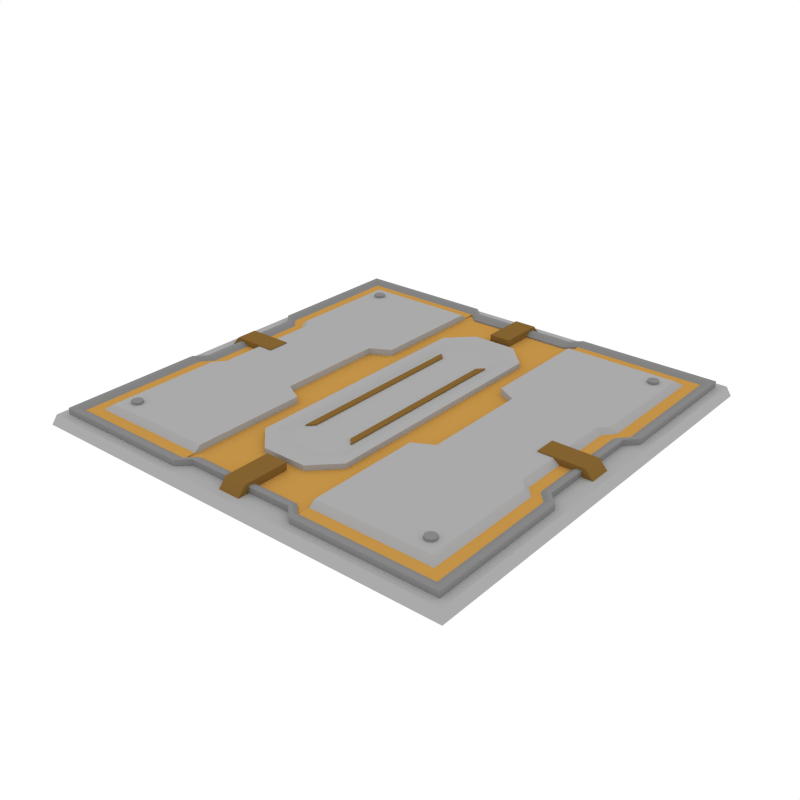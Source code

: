 # Source: FloorTile_Basic2.blend  (saved by Blender 3.4.6; exported with 4.5.12 LTS)
import bpy
from mathutils import Matrix  # noqa: F401  (used for matrix-valued properties, if any)

bpy.ops.wm.read_factory_settings(use_empty=True)
scene = bpy.context.scene
scene.name = 'Scene'

# ---- collections
col_collection_1 = bpy.data.collections.new('Collection 1'); scene.collection.children.link(col_collection_1)

# ---- materials (node trees are filled in below, after node groups)
mat_accent = bpy.data.materials.new('Accent')
mat_accent.alpha_threshold = 0.0
mat_accent.diffuse_color = (0.5596, 0.2977, 0.06679, 1.0)
mat_accent.roughness = 0.5
mat_darkaccent = bpy.data.materials.new('DarkAccent')
mat_darkaccent.alpha_threshold = 0.0
mat_darkaccent.diffuse_color = (0.2266, 0.1234, 0.03015, 1.0)
mat_darkaccent.roughness = 0.5
mat_main = bpy.data.materials.new('Main')
mat_main.alpha_threshold = 0.0
mat_main.diffuse_color = (0.402, 0.402, 0.402, 1.0)
mat_main.roughness = 0.5
mat_darkgrey = bpy.data.materials.new('DarkGrey')
mat_darkgrey.alpha_threshold = 0.0
mat_darkgrey.diffuse_color = (0.2395, 0.2395, 0.2395, 1.0)
mat_darkgrey.roughness = 0.5

# ---- material node trees

# ---- world
world_world = bpy.data.worlds.new('World'); scene.world = world_world
world_world.color = (1.0, 1.0, 1.0)
world_world.use_sun_shadow = False
world_world.sun_shadow_jitter_overblur = 0.0
world_world.cycles.sampling_method = 'NONE'
world_world.cycles.sample_map_resolution = 256

# ---- meshes
me_plane_018 = bpy.data.meshes.new('Plane.018')
me_plane_018.from_pydata([(-0.05022, 0.7085, 0.08725), (-0.05022, 0.9154, 0.08725), (0.05022, 0.7085, 0.08725), (0.05022, 0.9154, 0.08725), (-0.05022, 0.7085, 0.04065), (-0.05022, 0.9553, 0.04065), (0.05022, 0.7085, 0.04065), (0.05022, 0.9553, 0.04065), (-0.7085, -0.05022, 0.08725), (-0.9154, -0.05022, 0.08725), (-0.7085, 0.05022, 0.08725), (-0.9154, 0.05022, 0.08725), (-0.7085, -0.05022, 0.04065), (-0.9553, -0.05022, 0.04065), (-0.7085, 0.05022, 0.04065), (-0.9553, 0.05022, 0.04065), (0.05022, -0.7085, 0.08725), (0.05022, -0.9154, 0.08725), (-0.05022, -0.7085, 0.08725), (-0.05022, -0.9154, 0.08725), (0.05022, -0.7085, 0.04065), (0.05022, -0.9553, 0.04065), (-0.05022, -0.7085, 0.04065), (-0.05022, -0.9553, 0.04065), (0.7085, 0.05022, 0.08725), (0.9154, 0.05022, 0.08725), (0.7085, -0.05022, 0.08725), (0.9154, -0.05022, 0.08725), (0.7085, 0.05022, 0.04065), (0.9553, 0.05022, 0.04065), (0.7085, -0.05022, 0.04065), (0.9553, -0.05022, 0.04065), (0.9832, 0.9832, 0.04575), (-0.9832, 0.9832, 0.04575), (0.9832, -0.9832, 0.04575), (-0.9832, -0.9832, 0.04575), (-1.0, -1.0, 0.0), (-1.0, 1.0, -1.714e-07), (1.0, 1.0, -1.714e-07), (1.0, -1.0, 0.0), (0.7565, 0.7241, 0.06846), (0.7565, 0.7241, 0.09336), (0.7381, 0.7317, 0.06846), (0.7381, 0.7317, 0.09336), (0.7305, 0.7501, 0.06846), (0.7305, 0.7501, 0.09336), (0.7381, 0.7685, 0.06846), (0.7381, 0.7685, 0.09336), (0.7565, 0.7761, 0.06846), (0.7565, 0.7761, 0.09336), (0.7749, 0.7685, 0.06846), (0.7749, 0.7685, 0.09336), (0.7825, 0.7501, 0.06846), (0.7825, 0.7501, 0.09336), (0.7749, 0.7317, 0.06846), (0.7749, 0.7317, 0.09336), (-0.7565, 0.7241, 0.06846), (-0.7565, 0.7241, 0.09336), (-0.7381, 0.7317, 0.06846), (-0.7381, 0.7317, 0.09336), (-0.7305, 0.7501, 0.06846), (-0.7305, 0.7501, 0.09336), (-0.7381, 0.7685, 0.06846), (-0.7381, 0.7685, 0.09336), (-0.7565, 0.7761, 0.06846), (-0.7565, 0.7761, 0.09336), (-0.7749, 0.7685, 0.06846), (-0.7749, 0.7685, 0.09336), (-0.7825, 0.7501, 0.06846), (-0.7825, 0.7501, 0.09336), (-0.7749, 0.7317, 0.06846), (-0.7749, 0.7317, 0.09336), (0.7565, -0.7241, 0.06846), (0.7565, -0.7241, 0.09336), (0.7381, -0.7317, 0.06846), (0.7381, -0.7317, 0.09336), (0.7305, -0.7501, 0.06846), (0.7305, -0.7501, 0.09336), (0.7381, -0.7685, 0.06846), (0.7381, -0.7685, 0.09336), (0.7565, -0.7761, 0.06846), (0.7565, -0.7761, 0.09336), (0.7749, -0.7685, 0.06846), (0.7749, -0.7685, 0.09336), (0.7825, -0.7501, 0.06846), (0.7825, -0.7501, 0.09336), (0.7749, -0.7317, 0.06846), (0.7749, -0.7317, 0.09336), (-0.7565, -0.7241, 0.06846), (-0.7565, -0.7241, 0.09336), (-0.7381, -0.7317, 0.06846), (-0.7381, -0.7317, 0.09336), (-0.7305, -0.7501, 0.06846), (-0.7305, -0.7501, 0.09336), (-0.7381, -0.7685, 0.06846), (-0.7381, -0.7685, 0.09336), (-0.7565, -0.7761, 0.06846), (-0.7565, -0.7761, 0.09336), (-0.7749, -0.7685, 0.06846), (-0.7749, -0.7685, 0.09336), (-0.7825, -0.7501, 0.06846), (-0.7825, -0.7501, 0.09336), (-0.7749, -0.7317, 0.06846), (-0.7749, -0.7317, 0.09336), (0.9475, 0.9475, 0.01293), (-0.9475, 0.9475, 0.01293), (0.9475, 0.9475, 0.07311), (-0.9475, 0.9475, 0.07311), (0.9241, 0.9241, 0.07311), (-0.9241, 0.9241, 0.07311), (0.9002, 0.9002, 0.05943), (-0.9002, 0.9002, 0.05943), (0.8483, 0.8483, 0.05943), (-0.8483, 0.8483, 0.05943), (0.819, 0.819, 0.08192), (-0.819, 0.819, 0.08192), (0.9475, 0.2993, 0.01293), (-0.9475, 0.2993, 0.01293), (0.9475, 0.2993, 0.07311), (-0.9475, 0.2993, 0.07311), (0.9241, 0.2993, 0.07311), (-0.9241, 0.2993, 0.07311), (0.9002, 0.2993, 0.05943), (-0.9002, 0.2993, 0.05943), (0.8483, 0.2993, 0.05943), (-0.8483, 0.2993, 0.05943), (0.819, 0.2993, 0.08192), (-0.819, 0.2993, 0.08192), (0.298, 0.9475, 0.01293), (-0.298, 0.9475, 0.01293), (0.298, 0.9475, 0.07311), (-0.298, 0.9475, 0.07311), (0.298, 0.9241, 0.07311), (-0.298, 0.9241, 0.07311), (0.298, 0.9002, 0.05943), (-0.298, 0.9002, 0.05943), (0.298, 0.8483, 0.05943), (-0.298, 0.8483, 0.05943), (0.298, 0.819, 0.08192), (-0.298, 0.819, 0.08192), (-0.298, 0.2993, 0.08192), (0.298, 0.2993, 0.08192), (0.9001, 0.2494, 0.01293), (-0.9001, 0.2494, 0.01293), (0.9001, 0.2494, 0.07311), (-0.9001, 0.2494, 0.07311), (0.8779, 0.2494, 0.07311), (-0.8779, 0.2494, 0.07311), (0.8552, 0.2494, 0.05943), (-0.8552, 0.2494, 0.05943), (0.8059, 0.2494, 0.05943), (-0.8059, 0.2494, 0.05943), (0.7781, 0.2494, 0.08192), (-0.7781, 0.2494, 0.08192), (0.3886, 0.2494, 0.08192), (-0.3886, 0.2494, 0.08192), (0.2484, 0.9001, 0.01293), (-0.2484, 0.9001, 0.01293), (0.2484, 0.9001, 0.07311), (-0.2484, 0.9001, 0.07311), (0.2484, 0.8779, 0.07311), (-0.2484, 0.8779, 0.07311), (0.2484, 0.8552, 0.05943), (-0.2484, 0.8552, 0.05943), (-0.2484, 0.8552, 0.05266), (-0.298, 0.9002, 0.05266), (-0.2484, 0.8059, 0.05266), (-0.298, 0.8483, 0.05266), (-0.2484, 0.7781, 0.05266), (-0.298, 0.819, 0.05266), (0.2484, 0.2843, 0.05266), (0.298, 0.2993, 0.05266), (0.298, 0.819, 0.05266), (-0.298, 0.2993, 0.05266), (0.298, 0.8483, 0.05266), (0.298, 0.9002, 0.05266), (0.3886, 0.2494, 0.05266), (-0.3886, 0.2494, 0.05266), (0.236, 0.2369, 0.05266), (0.2484, 0.8552, 0.05266), (0.2484, 0.8059, 0.05266), (0.2484, 0.7781, 0.05266), (-0.2484, 0.2843, 0.05266), (-0.236, 0.2369, 0.05266), (0.9475, -0.9475, 0.01293), (-0.9475, -0.9475, 0.01293), (0.9475, -0.9475, 0.07311), (-0.9475, -0.9475, 0.07311), (0.9241, -0.9241, 0.07311), (-0.9241, -0.9241, 0.07311), (0.9002, -0.9002, 0.05943), (-0.9002, -0.9002, 0.05943), (0.8483, -0.8483, 0.05943), (-0.8483, -0.8483, 0.05943), (0.819, -0.819, 0.08192), (-0.819, -0.819, 0.08192), (0.9475, -0.2993, 0.01293), (-0.9475, -0.2993, 0.01293), (0.9475, -0.2993, 0.07311), (-0.9475, -0.2993, 0.07311), (0.9241, -0.2993, 0.07311), (-0.9241, -0.2993, 0.07311), (0.9002, -0.2993, 0.05943), (-0.9002, -0.2993, 0.05943), (0.8483, -0.2993, 0.05943), (-0.8483, -0.2993, 0.05943), (0.819, -0.2993, 0.08192), (-0.819, -0.2993, 0.08192), (0.298, -0.9475, 0.01293), (-0.298, -0.9475, 0.01293), (0.298, -0.9475, 0.07311), (-0.298, -0.9475, 0.07311), (0.298, -0.9241, 0.07311), (-0.298, -0.9241, 0.07311), (0.298, -0.9002, 0.05943), (-0.298, -0.9002, 0.05943), (0.298, -0.8483, 0.05943), (-0.298, -0.8483, 0.05943), (0.298, -0.819, 0.08192), (-0.298, -0.819, 0.08192), (-0.298, -0.2993, 0.08192), (0.298, -0.2993, 0.08192), (0.9001, -0.2494, 0.01293), (-0.9001, -0.2494, 0.01293), (0.9001, -0.2494, 0.07311), (-0.9001, -0.2494, 0.07311), (0.8779, -0.2494, 0.07311), (-0.8779, -0.2494, 0.07311), (0.8552, -0.2494, 0.05943), (-0.8552, -0.2494, 0.05943), (0.8059, -0.2494, 0.05943), (-0.8059, -0.2494, 0.05943), (0.7781, -0.2494, 0.08192), (-0.7781, -0.2494, 0.08192), (0.3886, -0.2494, 0.08192), (-0.3886, -0.2494, 0.08192), (0.2484, -0.9001, 0.01293), (-0.2484, -0.9001, 0.01293), (0.2484, -0.9001, 0.07311), (-0.2484, -0.9001, 0.07311), (0.2484, -0.8779, 0.07311), (-0.2484, -0.8779, 0.07311), (0.2484, -0.8552, 0.05943), (-0.2484, -0.8552, 0.05943), (-0.2484, -0.8552, 0.05266), (-0.298, -0.9002, 0.05266), (-0.2484, -0.8059, 0.05266), (-0.298, -0.8483, 0.05266), (-0.2484, -0.7781, 0.05266), (-0.298, -0.819, 0.05266), (0.2484, -0.2843, 0.05266), (0.298, -0.2993, 0.05266), (0.298, -0.819, 0.05266), (-0.298, -0.2993, 0.05266), (0.298, -0.8483, 0.05266), (0.298, -0.9002, 0.05266), (0.3886, -0.2494, 0.05266), (-0.3886, -0.2494, 0.05266), (0.236, -0.2369, 0.05266), (0.2484, -0.8552, 0.05266), (0.2484, -0.8059, 0.05266), (0.2484, -0.7781, 0.05266), (-0.2484, -0.2843, 0.05266), (-0.236, -0.2369, 0.05266), (0.9001, 9.313e-10, 0.01293), (-0.9001, 9.313e-10, 0.01293), (0.9001, 9.313e-10, 0.07311), (-0.9001, 9.313e-10, 0.07311), (0.8779, 9.313e-10, 0.07311), (-0.8779, 9.313e-10, 0.07311), (0.8552, 9.313e-10, 0.05943), (-0.8552, 9.313e-10, 0.05943), (0.8059, 9.313e-10, 0.05943), (-0.8059, 9.313e-10, 0.05943), (0.7781, 9.313e-10, 0.08192), (-0.7781, 9.313e-10, 0.08192), (0.3886, 9.313e-10, 0.08192), (-0.3886, 9.313e-10, 0.08192), (0.3886, 9.313e-10, 0.05266), (-0.3886, 9.313e-10, 0.05266), (0.236, 9.313e-10, 0.05266), (-0.236, 9.313e-10, 0.05266), (0.2112, 1.236e-09, 0.04921), (-0.2112, 1.236e-09, 0.04921), (0.2112, 1.236e-09, 0.07625), (-0.2112, 1.236e-09, 0.07625), (0.102, 0.6705, 0.04921), (0.2112, 0.5613, 0.04921), (-0.2112, 0.5613, 0.04921), (-0.102, 0.6705, 0.04921), (0.2112, -0.5638, 0.04921), (0.102, -0.673, 0.04921), (-0.102, -0.673, 0.04921), (-0.2112, -0.5638, 0.04921), (-0.102, 0.6705, 0.07625), (-0.2112, 0.5613, 0.07625), (0.2112, 0.5613, 0.07625), (0.102, 0.6705, 0.07625), (-0.2112, -0.5638, 0.07625), (-0.102, -0.673, 0.07625), (0.102, -0.673, 0.07625), (0.2112, -0.5638, 0.07625), (-0.1715, -5.739e-05, 0.07625), (0.1715, -5.739e-05, 0.07625), (-0.1715, 0.5319, 0.07625), (-0.08283, 0.6127, 0.07625), (0.08283, 0.6127, 0.07625), (0.1715, 0.5319, 0.07625), (0.1715, -0.5343, 0.07625), (0.08283, -0.6151, 0.07625), (-0.08283, -0.6151, 0.07625), (-0.1715, -0.5343, 0.07625), (-0.1421, -0.0001221, 0.06366), (0.1421, -0.0001221, 0.06366), (-0.1421, 0.4949, 0.06366), (-0.06865, 0.5701, 0.06366), (0.06865, 0.5701, 0.06366), (0.1421, 0.4949, 0.06366), (0.1421, -0.4973, 0.06366), (0.06865, -0.5725, 0.06366), (-0.06865, -0.5725, 0.06366), (-0.1421, -0.4973, 0.06366), (-0.1199, -0.0002036, 0.06996), (-0.1199, 0.4329, 0.06996), (-0.1199, -0.4352, 0.06996), (-0.09056, -0.0002563, 0.06996), (-0.09056, 0.4028, 0.06996), (-0.09056, -0.4051, 0.06996), (-0.1199, -0.0002036, 0.05679), (-0.1199, 0.4329, 0.05679), (-0.1199, -0.4352, 0.05679), (-0.09056, -0.0002563, 0.05679), (-0.09056, 0.4028, 0.05679), (-0.09056, -0.4051, 0.05679), (0.1199, -0.0002036, 0.06996), (0.1199, 0.4329, 0.06996), (0.1199, -0.4352, 0.06996), (0.09056, -0.0002563, 0.06996), (0.09056, 0.4028, 0.06996), (0.09056, -0.4051, 0.06996), (0.1199, -0.0002036, 0.05679), (0.1199, 0.4329, 0.05679), (0.1199, -0.4352, 0.05679), (0.09056, -0.0002563, 0.05679), (0.09056, 0.4028, 0.05679), (0.09056, -0.4051, 0.05679)], [], [(1, 0, 2, 3), (0, 4, 6, 2), (2, 6, 7, 3), (3, 7, 5, 1), (1, 5, 4, 0), (9, 8, 10, 11), (8, 12, 14, 10), (10, 14, 15, 11), (11, 15, 13, 9), (9, 13, 12, 8), (17, 16, 18, 19), (16, 20, 22, 18), (18, 22, 23, 19), (19, 23, 21, 17), (17, 21, 20, 16), (25, 24, 26, 27), (24, 28, 30, 26), (26, 30, 31, 27), (27, 31, 29, 25), (25, 29, 28, 24), (32, 33, 35, 34), (32, 38, 37, 33), (35, 36, 39, 34), (34, 39, 38, 32), (33, 37, 36, 35), (40, 41, 43, 42), (42, 43, 45, 44), (44, 45, 47, 46), (46, 47, 49, 48), (48, 49, 51, 50), (50, 51, 53, 52), (43, 41, 55, 53, 51, 49, 47, 45), (52, 53, 55, 54), (54, 55, 41, 40), (56, 58, 59, 57), (58, 60, 61, 59), (60, 62, 63, 61), (62, 64, 65, 63), (64, 66, 67, 65), (66, 68, 69, 67), (59, 61, 63, 65, 67, 69, 71, 57), (68, 70, 71, 69), (70, 56, 57, 71), (72, 74, 75, 73), (74, 76, 77, 75), (76, 78, 79, 77), (78, 80, 81, 79), (80, 82, 83, 81), (82, 84, 85, 83), (75, 77, 79, 81, 83, 85, 87, 73), (84, 86, 87, 85), (86, 72, 73, 87), (88, 89, 91, 90), (90, 91, 93, 92), (92, 93, 95, 94), (94, 95, 97, 96), (96, 97, 99, 98), (98, 99, 101, 100), (91, 89, 103, 101, 99, 97, 95, 93), (100, 101, 103, 102), (102, 103, 89, 88), (118, 106, 108, 120), (116, 104, 106, 118), (129, 105, 107, 131), (131, 107, 109, 133), (133, 109, 111, 135), (120, 108, 110, 122), (122, 110, 112, 124), (135, 111, 113, 137), (137, 113, 115, 139), (124, 112, 114, 126), (150, 124, 126, 152), (113, 125, 127, 115), (139, 115, 127, 140), (148, 122, 124, 150), (146, 120, 122, 148), (109, 121, 123, 111), (111, 123, 125, 113), (107, 119, 121, 109), (142, 116, 118, 144), (105, 117, 119, 107), (144, 118, 120, 146), (114, 138, 141, 126), (112, 136, 138, 114), (140, 155, 177, 173), (110, 134, 136, 112), (163, 135, 165, 164), (108, 132, 134, 110), (161, 133, 135, 163), (106, 130, 132, 108), (159, 131, 133, 161), (104, 128, 130, 106), (157, 129, 131, 159), (276, 154, 176, 278), (126, 141, 154, 152), (266, 144, 146, 268), (117, 143, 145, 119), (264, 142, 144, 266), (119, 145, 147, 121), (123, 149, 151, 125), (121, 147, 149, 123), (268, 146, 148, 270), (270, 148, 150, 272), (140, 127, 153, 155), (125, 151, 153, 127), (272, 150, 152, 274), (154, 141, 171, 176), (137, 139, 169, 167), (128, 156, 158, 130), (156, 157, 159, 158), (130, 158, 160, 132), (158, 159, 161, 160), (132, 160, 162, 134), (160, 161, 163, 162), (162, 163, 164, 179), (138, 136, 174, 172), (134, 162, 179, 175), (139, 140, 173, 169), (141, 138, 172, 171), (135, 137, 167, 165), (136, 134, 175, 174), (168, 169, 173, 182), (166, 167, 169, 168), (164, 165, 167, 166), (182, 173, 177, 183), (171, 170, 178, 176), (170, 182, 183, 178), (175, 179, 180, 174), (179, 164, 166, 180), (174, 180, 181, 172), (180, 166, 168, 181), (172, 181, 170, 171), (181, 168, 182, 170), (178, 183, 281, 280), (176, 178, 280, 278), (183, 177, 279, 281), (155, 277, 279, 177), (151, 273, 275, 153), (155, 153, 275, 277), (147, 269, 271, 149), (149, 271, 273, 151), (145, 267, 269, 147), (143, 265, 267, 145), (152, 154, 276, 274), (198, 200, 188, 186), (196, 198, 186, 184), (209, 211, 187, 185), (211, 213, 189, 187), (213, 215, 191, 189), (200, 202, 190, 188), (202, 204, 192, 190), (215, 217, 193, 191), (217, 219, 195, 193), (204, 206, 194, 192), (230, 232, 206, 204), (193, 195, 207, 205), (219, 220, 207, 195), (228, 230, 204, 202), (226, 228, 202, 200), (189, 191, 203, 201), (191, 193, 205, 203), (187, 189, 201, 199), (222, 224, 198, 196), (185, 187, 199, 197), (224, 226, 200, 198), (194, 206, 221, 218), (192, 194, 218, 216), (220, 253, 257, 235), (190, 192, 216, 214), (243, 244, 245, 215), (188, 190, 214, 212), (241, 243, 215, 213), (186, 188, 212, 210), (239, 241, 213, 211), (184, 186, 210, 208), (237, 239, 211, 209), (276, 278, 256, 234), (206, 232, 234, 221), (266, 268, 226, 224), (197, 199, 225, 223), (264, 266, 224, 222), (199, 201, 227, 225), (203, 205, 231, 229), (201, 203, 229, 227), (268, 270, 228, 226), (270, 272, 230, 228), (220, 235, 233, 207), (205, 207, 233, 231), (272, 274, 232, 230), (234, 256, 251, 221), (217, 247, 249, 219), (208, 210, 238, 236), (236, 238, 239, 237), (210, 212, 240, 238), (238, 240, 241, 239), (212, 214, 242, 240), (240, 242, 243, 241), (242, 259, 244, 243), (218, 252, 254, 216), (214, 255, 259, 242), (219, 249, 253, 220), (221, 251, 252, 218), (215, 245, 247, 217), (216, 254, 255, 214), (248, 262, 253, 249), (246, 248, 249, 247), (244, 246, 247, 245), (262, 263, 257, 253), (251, 256, 258, 250), (250, 258, 263, 262), (255, 254, 260, 259), (259, 260, 246, 244), (254, 252, 261, 260), (260, 261, 248, 246), (252, 251, 250, 261), (261, 250, 262, 248), (258, 280, 281, 263), (256, 278, 280, 258), (263, 281, 279, 257), (235, 257, 279, 277), (231, 233, 275, 273), (235, 277, 275, 233), (227, 229, 271, 269), (229, 231, 273, 271), (225, 227, 269, 267), (223, 225, 267, 265), (232, 274, 276, 234), (294, 295, 304, 305), (292, 291, 300, 299), (282, 287, 296, 284), (283, 293, 298, 285), (288, 283, 285, 295), (285, 298, 311, 302), (290, 282, 284, 301), (294, 289, 288, 295), (296, 287, 286, 297), (300, 291, 290, 301), (292, 299, 298, 293), (286, 289, 294, 297), (303, 307, 317, 313), (308, 303, 313, 318), (297, 294, 305, 306), (298, 299, 310, 311), (296, 297, 306, 307), (295, 285, 302, 304), (301, 284, 303, 308), (300, 301, 308, 309), (284, 296, 307, 303), (299, 300, 309, 310), (319, 318, 313, 312, 321, 320), (317, 316, 315, 314, 312, 313), (309, 308, 318, 319), (302, 311, 321, 312), (304, 302, 312, 314), (311, 310, 320, 321), (305, 304, 314, 315), (310, 309, 319, 320), (306, 305, 315, 316), (307, 306, 316, 317), (322, 324, 327, 325), (323, 322, 325, 326), (326, 332, 329, 323), (324, 330, 333, 327), (325, 331, 332, 326), (323, 329, 328, 322), (327, 333, 331, 325), (322, 328, 330, 324), (334, 337, 339, 336), (335, 338, 337, 334), (338, 335, 341, 344), (336, 339, 345, 342), (337, 338, 344, 343), (335, 334, 340, 341), (339, 337, 343, 345), (334, 336, 342, 340)])
me_plane_018.polygons.foreach_set('material_index', [1, 1, 1, 1, 1, 1, 1, 1, 1, 1, 1, 1, 1, 1, 1, 1, 1, 1, 1, 1, 2, 2, 2, 2, 2, 3, 3, 3, 3, 3, 3, 3, 3, 3, 3, 3, 3, 3, 3, 3, 3, 3, 3, 3, 3, 3, 3, 3, 3, 3, 3, 3, 3, 3, 3, 3, 3, 3, 3, 3, 3, 3, 3, 3, 3, 3, 3, 0, 0, 2, 2, 2, 2, 2, 0, 3, 3, 0, 3, 3, 3, 3, 2, 2, 2, 0, 3, 3, 3, 3, 3, 3, 3, 2, 2, 3, 3, 3, 3, 0, 3, 3, 0, 2, 2, 2, 2, 2, 3, 3, 3, 3, 3, 3, 3, 2, 3, 2, 2, 0, 0, 0, 0, 0, 0, 0, 0, 0, 0, 0, 0, 0, 0, 0, 0, 0, 2, 2, 2, 3, 0, 3, 3, 2, 3, 3, 3, 3, 3, 3, 0, 0, 2, 2, 2, 2, 2, 0, 3, 3, 0, 3, 3, 3, 3, 2, 2, 2, 0, 3, 3, 3, 3, 3, 3, 3, 2, 2, 3, 3, 3, 3, 0, 3, 3, 0, 2, 2, 2, 2, 2, 3, 3, 3, 3, 3, 3, 3, 2, 3, 2, 2, 0, 0, 0, 0, 0, 0, 0, 0, 0, 0, 0, 0, 0, 0, 0, 0, 0, 2, 2, 2, 3, 0, 3, 3, 2, 2, 2, 2, 2, 2, 2, 2, 2, 2, 2, 2, 2, 2, 2, 2, 2, 2, 2, 2, 2, 2, 2, 2, 2, 2, 2, 2, 2, 2, 2, 2, 2, 1, 1, 1, 1, 1, 1, 1, 1, 1, 1, 1, 1, 1, 1, 1, 1])
me_plane_018.materials.append(mat_accent)
me_plane_018.materials.append(mat_darkaccent)
me_plane_018.materials.append(mat_main)
me_plane_018.materials.append(mat_darkgrey)
me_plane_018.use_remesh_preserve_volume = False
me_plane_018.use_remesh_preserve_attributes = False
me_plane_018.use_mirror_vertex_groups = False
me_plane_018.update()

# ---- objects
ob_floortile_basic2 = bpy.data.objects.new('FloorTile_Basic2', me_plane_018)

# ---- transforms, parenting, visibility, modifiers, constraints
ob_floortile_basic2.location = (0.0, 0.0, 0.0)
ob_floortile_basic2.lineart.crease_threshold = 0.0

# ---- collection membership
col_collection_1.objects.link(ob_floortile_basic2)

# ---- scene / render settings (as saved in the file)
scene.frame_start = 1; scene.frame_end = 250; scene.frame_set(0)
scene.render.engine = 'CYCLES'
scene.render.resolution_x = 1000
scene.render.resolution_y = 1000
scene.render.dither_intensity = 0.0
scene.cycles.samples = 200
scene.cycles.sampling_pattern = 'TABULATED_SOBOL'
scene.cycles.light_sampling_threshold = 0.0
scene.cycles.use_adaptive_sampling = False
scene.cycles.use_light_tree = False
scene.cycles.caustics_reflective = False
scene.cycles.caustics_refractive = False
scene.cycles.blur_glossy = 0.0
scene.cycles.max_bounces = 2
scene.cycles.pixel_filter_type = 'GAUSSIAN'
scene.cycles.sample_clamp_indirect = 0.0
scene.view_settings.view_transform = 'Standard'
bpy.context.view_layer.update()

# ---- added for rendering (the .blend has no active camera): camera
cam_auto = bpy.data.cameras.new('AutoCamera')
cam_auto.lens = 50.0
cam_auto.sensor_width = 36.0
cam_auto.clip_end = 1000.0
ob_auto_camera = bpy.data.objects.new('AutoCamera', cam_auto)
scene.collection.objects.link(ob_auto_camera)
ob_auto_camera.location = (2.61836, -3.14203, 2.14137)
ob_auto_camera.rotation_euler = (1.09748, -7.21219e-08, 0.694738)
scene.camera = ob_auto_camera
bpy.context.view_layer.update()
